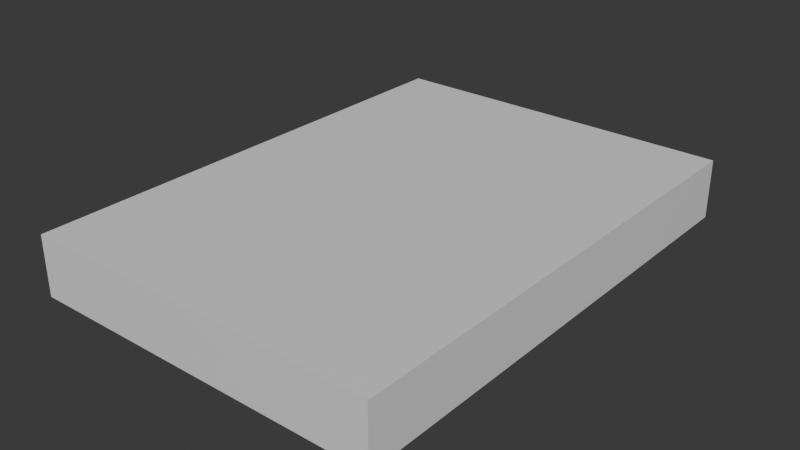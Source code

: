 # Source: book.blend  (saved by Blender 5.3.31; exported with 4.5.12 LTS)
import bpy
from mathutils import Matrix  # noqa: F401  (used for matrix-valued properties, if any)

bpy.ops.wm.read_factory_settings(use_empty=True)
scene = bpy.context.scene
scene.name = 'Scene'

# ---- materials (node trees are filled in below, after node groups)
mat_blockout_grey = bpy.data.materials.new('Blockout grey')
mat_blockout_grey.diffuse_color = (0.68, 0.68, 0.68, 1.0)
mat_blockout_grey.roughness = 1.0

# ---- material node trees
mat_blockout_grey.use_nodes = True; mat_blockout_grey.node_tree.nodes.clear()
_N = mat_blockout_grey.node_tree.nodes; _L = mat_blockout_grey.node_tree.links
n0 = _N.new('ShaderNodeBsdfPrincipled'); n0.name = 'Principled BSDF'; n0.location = (-200, 100)
n0.inputs[10].default_value = 0.005
n1 = _N.new('ShaderNodeOutputMaterial'); n1.name = 'Material Output'; n1.location = (200, 100)
_L.new(n0.outputs[0], n1.inputs[0])
n1.is_active_output = True

# ---- world
world_neutral = bpy.data.worlds.new('Neutral'); scene.world = world_neutral
world_neutral.use_nodes = True; world_neutral.node_tree.nodes.clear()
_N = world_neutral.node_tree.nodes; _L = world_neutral.node_tree.links
n0 = _N.new('ShaderNodeBackground'); n0.name = 'Background'; n0.location = (-200, 100)
n0.inputs[0].default_value = (0.05, 0.05, 0.05, 1.0)
n1 = _N.new('ShaderNodeOutputWorld'); n1.name = 'World Output'; n1.location = (200, 100)
_L.new(n0.outputs[0], n1.inputs[0])
n1.is_active_output = True
world_neutral.color = (0.12, 0.12, 0.12)

# ---- meshes
me_book_mesh = bpy.data.meshes.new('book_mesh')
me_book_mesh.from_pydata([(-0.105, -0.145, 0.0), (-0.105, -0.145, 0.035), (-0.105, 0.145, 0.0), (-0.105, 0.145, 0.035), (0.105, -0.145, 0.0), (0.105, -0.145, 0.035), (0.105, 0.145, 0.0), (0.105, 0.145, 0.035)], [], [(0, 1, 3, 2), (2, 3, 7, 6), (6, 7, 5, 4), (4, 5, 1, 0), (2, 6, 4, 0), (7, 3, 1, 5)])
_uv = me_book_mesh.uv_layers.new(name='UVMap')
_uv.uv.foreach_set('vector', [0.375, 0.0, 0.625, 0.0, 0.625, 0.25, 0.375, 0.25, 0.375, 0.25, 0.625, 0.25, 0.625, 0.5, 0.375, 0.5, 0.375, 0.5, 0.625, 0.5, 0.625, 0.75, 0.375, 0.75, 0.375, 0.75, 0.625, 0.75, 0.625, 1.0, 0.375, 1.0, 0.125, 0.5, 0.375, 0.5, 0.375, 0.75, 0.125, 0.75, 0.625, 0.5, 0.875, 0.5, 0.875, 0.75, 0.625, 0.75])
me_book_mesh.materials.append(mat_blockout_grey)
me_book_mesh.update()

# ---- objects
ob_book = bpy.data.objects.new('book', me_book_mesh)

# ---- transforms, parenting, visibility, modifiers, constraints
ob_book.location = (0.0, 0.0, 0.0)

# ---- collection membership
scene.collection.objects.link(ob_book)

# ---- scene / render settings (as saved in the file)
scene.frame_start = 1; scene.frame_end = 250; scene.frame_set(1)
scene.render.engine = 'BLENDER_WORKBENCH'
scene.render.bake_bias = 0.0
scene.render.bake_samples = 0
scene.render.compositor_device = 'GPU'
scene.eevee.use_volume_custom_range = False
scene.eevee.fast_gi_thickness_near = 0.1
scene.eevee.fast_gi_thickness_far = 0.0
scene.eevee.ray_tracing_options.screen_trace_thickness = 0.1
bpy.context.view_layer.update()

# ---- added for rendering (the .blend has no active camera and no usable light): camera, sun
cam_auto = bpy.data.cameras.new('AutoCamera')
cam_auto.lens = 50.0
cam_auto.sensor_width = 36.0
cam_auto.clip_end = 1000.0
ob_auto_camera = bpy.data.objects.new('AutoCamera', cam_auto)
scene.collection.objects.link(ob_auto_camera)
ob_auto_camera.location = (0.332856, -0.399427, 0.283785)
ob_auto_camera.rotation_euler = (1.09748, -7.21219e-08, 0.694738)
scene.camera = ob_auto_camera
light_auto_sun = bpy.data.lights.new('AutoSun', 'SUN')
light_auto_sun.energy = 3.0
light_auto_sun.angle = 0.0523599
ob_auto_sun = bpy.data.objects.new('AutoSun', light_auto_sun)
scene.collection.objects.link(ob_auto_sun)
ob_auto_sun.rotation_euler = (0.872665, 0.174533, 0.523599)
bpy.context.view_layer.update()
